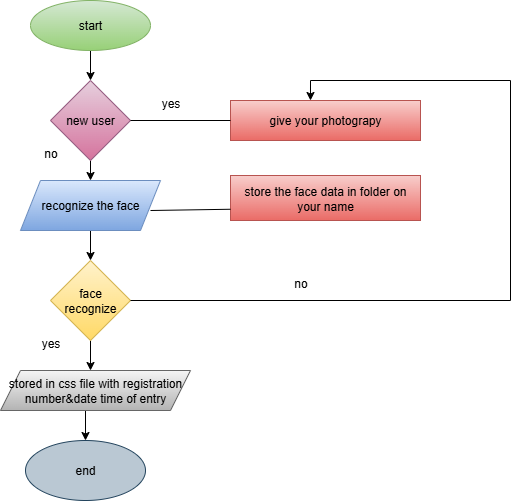

The diagram above was exported from draw.io. Its source (the exported page's mxGraphModel, read from the mxfile embedded in the PNG):
<mxGraphModel dx="786" dy="451" grid="1" gridSize="10" guides="1" tooltips="1" connect="1" arrows="1" fold="1" page="1" pageScale="1" pageWidth="850" pageHeight="1100" math="0" shadow="0">
  <root>
    <mxCell id="0" />
    <mxCell id="1" parent="0" />
    <mxCell id="-YoM1AAjR6Ulw9zoeegS-2" style="edgeStyle=orthogonalEdgeStyle;rounded=0;orthogonalLoop=1;jettySize=auto;html=1;exitX=0.5;exitY=1;exitDx=0;exitDy=0;" edge="1" parent="1" source="-YoM1AAjR6Ulw9zoeegS-1">
      <mxGeometry relative="1" as="geometry">
        <mxPoint x="260" y="120" as="targetPoint" />
      </mxGeometry>
    </mxCell>
    <mxCell id="-YoM1AAjR6Ulw9zoeegS-1" value="start" style="ellipse;whiteSpace=wrap;html=1;fillColor=#d5e8d4;gradientColor=#97d077;strokeColor=#82b366;" vertex="1" parent="1">
      <mxGeometry x="200" y="40" width="120" height="50" as="geometry" />
    </mxCell>
    <mxCell id="-YoM1AAjR6Ulw9zoeegS-4" style="edgeStyle=orthogonalEdgeStyle;rounded=0;orthogonalLoop=1;jettySize=auto;html=1;exitX=0.5;exitY=1;exitDx=0;exitDy=0;" edge="1" parent="1" source="-YoM1AAjR6Ulw9zoeegS-3">
      <mxGeometry relative="1" as="geometry">
        <mxPoint x="260" y="220" as="targetPoint" />
      </mxGeometry>
    </mxCell>
    <mxCell id="-YoM1AAjR6Ulw9zoeegS-3" value="new user" style="rhombus;whiteSpace=wrap;html=1;fillColor=#e6d0de;gradientColor=#d5739d;strokeColor=#996185;" vertex="1" parent="1">
      <mxGeometry x="220" y="120" width="80" height="80" as="geometry" />
    </mxCell>
    <mxCell id="-YoM1AAjR6Ulw9zoeegS-6" style="edgeStyle=orthogonalEdgeStyle;rounded=0;orthogonalLoop=1;jettySize=auto;html=1;exitX=0.5;exitY=1;exitDx=0;exitDy=0;" edge="1" parent="1" source="-YoM1AAjR6Ulw9zoeegS-5">
      <mxGeometry relative="1" as="geometry">
        <mxPoint x="260" y="300" as="targetPoint" />
      </mxGeometry>
    </mxCell>
    <mxCell id="-YoM1AAjR6Ulw9zoeegS-5" value="recognize the face" style="shape=parallelogram;perimeter=parallelogramPerimeter;whiteSpace=wrap;html=1;fixedSize=1;fillColor=#dae8fc;gradientColor=#7ea6e0;strokeColor=#6c8ebf;" vertex="1" parent="1">
      <mxGeometry x="190" y="220" width="140" height="50" as="geometry" />
    </mxCell>
    <mxCell id="-YoM1AAjR6Ulw9zoeegS-8" style="edgeStyle=orthogonalEdgeStyle;rounded=0;orthogonalLoop=1;jettySize=auto;html=1;exitX=0.5;exitY=1;exitDx=0;exitDy=0;" edge="1" parent="1" source="-YoM1AAjR6Ulw9zoeegS-7">
      <mxGeometry relative="1" as="geometry">
        <mxPoint x="260" y="410" as="targetPoint" />
      </mxGeometry>
    </mxCell>
    <mxCell id="-YoM1AAjR6Ulw9zoeegS-7" value="face recognize" style="rhombus;whiteSpace=wrap;html=1;fillColor=#fff2cc;gradientColor=#ffd966;strokeColor=#d6b656;" vertex="1" parent="1">
      <mxGeometry x="220" y="300" width="80" height="80" as="geometry" />
    </mxCell>
    <mxCell id="-YoM1AAjR6Ulw9zoeegS-10" style="edgeStyle=orthogonalEdgeStyle;rounded=0;orthogonalLoop=1;jettySize=auto;html=1;exitX=0.5;exitY=1;exitDx=0;exitDy=0;" edge="1" parent="1" source="-YoM1AAjR6Ulw9zoeegS-9">
      <mxGeometry relative="1" as="geometry">
        <mxPoint x="255" y="480" as="targetPoint" />
      </mxGeometry>
    </mxCell>
    <mxCell id="-YoM1AAjR6Ulw9zoeegS-9" value="stored in css file with registration number&amp;amp;date time of entry" style="shape=parallelogram;perimeter=parallelogramPerimeter;whiteSpace=wrap;html=1;fixedSize=1;fillColor=#f5f5f5;gradientColor=#b3b3b3;strokeColor=#666666;" vertex="1" parent="1">
      <mxGeometry x="170" y="410" width="190" height="40" as="geometry" />
    </mxCell>
    <mxCell id="-YoM1AAjR6Ulw9zoeegS-11" value="end" style="ellipse;whiteSpace=wrap;html=1;fillColor=#bac8d3;strokeColor=#23445d;" vertex="1" parent="1">
      <mxGeometry x="195" y="480" width="120" height="60" as="geometry" />
    </mxCell>
    <mxCell id="-YoM1AAjR6Ulw9zoeegS-12" value="give your photograpy" style="rounded=0;whiteSpace=wrap;html=1;fillColor=#f8cecc;gradientColor=#ea6b66;strokeColor=#b85450;" vertex="1" parent="1">
      <mxGeometry x="400" y="140" width="190" height="40" as="geometry" />
    </mxCell>
    <mxCell id="-YoM1AAjR6Ulw9zoeegS-14" value="" style="endArrow=none;html=1;rounded=0;entryX=0;entryY=0.5;entryDx=0;entryDy=0;exitX=1;exitY=0.5;exitDx=0;exitDy=0;" edge="1" parent="1" source="-YoM1AAjR6Ulw9zoeegS-3" target="-YoM1AAjR6Ulw9zoeegS-12">
      <mxGeometry width="50" height="50" relative="1" as="geometry">
        <mxPoint x="300" y="150" as="sourcePoint" />
        <mxPoint x="350" y="100" as="targetPoint" />
      </mxGeometry>
    </mxCell>
    <mxCell id="-YoM1AAjR6Ulw9zoeegS-15" value="store the face data in folder on your name" style="rounded=0;whiteSpace=wrap;html=1;fillColor=#f8cecc;gradientColor=#ea6b66;strokeColor=#b85450;" vertex="1" parent="1">
      <mxGeometry x="400" y="215" width="190" height="45" as="geometry" />
    </mxCell>
    <mxCell id="-YoM1AAjR6Ulw9zoeegS-16" value="" style="endArrow=none;html=1;rounded=0;entryX=0;entryY=0.75;entryDx=0;entryDy=0;" edge="1" parent="1" target="-YoM1AAjR6Ulw9zoeegS-15">
      <mxGeometry width="50" height="50" relative="1" as="geometry">
        <mxPoint x="320" y="250" as="sourcePoint" />
        <mxPoint x="370" y="200" as="targetPoint" />
      </mxGeometry>
    </mxCell>
    <mxCell id="-YoM1AAjR6Ulw9zoeegS-17" value="" style="endArrow=none;html=1;rounded=0;" edge="1" parent="1">
      <mxGeometry width="50" height="50" relative="1" as="geometry">
        <mxPoint x="300" y="340" as="sourcePoint" />
        <mxPoint x="680" y="340" as="targetPoint" />
      </mxGeometry>
    </mxCell>
    <mxCell id="-YoM1AAjR6Ulw9zoeegS-18" value="" style="endArrow=none;html=1;rounded=0;" edge="1" parent="1">
      <mxGeometry width="50" height="50" relative="1" as="geometry">
        <mxPoint x="680" y="340" as="sourcePoint" />
        <mxPoint x="680" y="120" as="targetPoint" />
      </mxGeometry>
    </mxCell>
    <mxCell id="-YoM1AAjR6Ulw9zoeegS-19" value="" style="endArrow=none;html=1;rounded=0;" edge="1" parent="1">
      <mxGeometry width="50" height="50" relative="1" as="geometry">
        <mxPoint x="680" y="120" as="sourcePoint" />
        <mxPoint x="480" y="120" as="targetPoint" />
        <Array as="points" />
      </mxGeometry>
    </mxCell>
    <mxCell id="-YoM1AAjR6Ulw9zoeegS-20" value="" style="endArrow=classic;html=1;rounded=0;entryX=0.421;entryY=0;entryDx=0;entryDy=0;entryPerimeter=0;" edge="1" parent="1" target="-YoM1AAjR6Ulw9zoeegS-12">
      <mxGeometry width="50" height="50" relative="1" as="geometry">
        <mxPoint x="480" y="120" as="sourcePoint" />
        <mxPoint x="530" y="70" as="targetPoint" />
      </mxGeometry>
    </mxCell>
    <mxCell id="-YoM1AAjR6Ulw9zoeegS-23" value="yes" style="text;html=1;align=center;verticalAlign=middle;resizable=0;points=[];autosize=1;strokeColor=none;fillColor=none;" vertex="1" parent="1">
      <mxGeometry x="320" y="128" width="40" height="30" as="geometry" />
    </mxCell>
    <mxCell id="-YoM1AAjR6Ulw9zoeegS-25" value="no" style="text;html=1;align=center;verticalAlign=middle;resizable=0;points=[];autosize=1;strokeColor=none;fillColor=none;" vertex="1" parent="1">
      <mxGeometry x="450" y="308" width="40" height="30" as="geometry" />
    </mxCell>
    <mxCell id="-YoM1AAjR6Ulw9zoeegS-26" value="no" style="text;html=1;align=center;verticalAlign=middle;resizable=0;points=[];autosize=1;strokeColor=none;fillColor=none;" vertex="1" parent="1">
      <mxGeometry x="200" y="178" width="40" height="30" as="geometry" />
    </mxCell>
    <mxCell id="-YoM1AAjR6Ulw9zoeegS-27" value="yes" style="text;html=1;align=center;verticalAlign=middle;resizable=0;points=[];autosize=1;strokeColor=none;fillColor=none;" vertex="1" parent="1">
      <mxGeometry x="200" y="368" width="40" height="30" as="geometry" />
    </mxCell>
  </root>
</mxGraphModel>